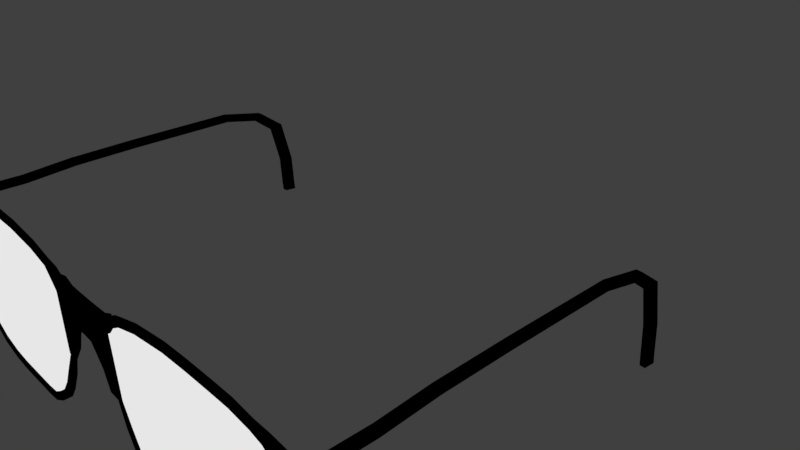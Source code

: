 # Source: glasses.blend  (saved by Blender 2.79.0; exported with 4.5.12 LTS)
import bpy
from mathutils import Matrix  # noqa: F401  (used for matrix-valued properties, if any)

bpy.ops.wm.read_factory_settings(use_empty=True)
scene = bpy.context.scene
scene.name = 'Scene'

# ---- collections
col_collection_1 = bpy.data.collections.new('Collection 1'); scene.collection.children.link(col_collection_1)

# ---- materials (node trees are filled in below, after node groups)
mat_material_002 = bpy.data.materials.new('Material.002')
mat_material_002.alpha_threshold = 0.0
mat_material_002.roughness = 0.5
mat_material_001 = bpy.data.materials.new('Material.001')
mat_material_001.alpha_threshold = 0.0
mat_material_001.diffuse_color = (0.0005155, 0.0005155, 0.0005155, 1.0)
mat_material_001.roughness = 0.5
mat_material_003 = bpy.data.materials.new('Material.003')
mat_material_003.alpha_threshold = 0.0
mat_material_003.roughness = 0.5

# ---- material node trees
mat_material_002.use_nodes = True; mat_material_002.node_tree.nodes.clear()
_N = mat_material_002.node_tree.nodes; _L = mat_material_002.node_tree.links
n0 = _N.new('ShaderNodeOutputMaterial'); n0.name = 'Material Output'; n0.location = (300, 300)
n1 = _N.new('ShaderNodeEmission'); n1.name = 'Emission'; n1.location = (10, 300)
n1.inputs[0].default_value = (0.8, 0.8, 0.8, 1.0)
_L.new(n1.outputs[0], n0.inputs[0])
n0.is_active_output = True
mat_material_001.use_nodes = True; mat_material_001.node_tree.nodes.clear()
_N = mat_material_001.node_tree.nodes; _L = mat_material_001.node_tree.links
n0 = _N.new('ShaderNodeOutputMaterial'); n0.name = 'Material Output'; n0.location = (300, 300)
n1 = _N.new('ShaderNodeBsdfAnisotropic'); n1.name = 'Glossy BSDF'; n1.location = (10, 300)
n1.distribution = 'GGX'
n1.inputs[0].default_value = (0.0005155, 0.0005155, 0.0005155, 1.0)
n1.inputs[1].default_value = 0.0
n2 = _N.new('ShaderNodeTexCoord'); n2.name = 'Texture Coordinate'; n2.location = (-180, 100)
_L.new(n1.outputs[0], n0.inputs[0])
_L.new(n2.outputs[6], n1.inputs[4])
n0.is_active_output = True
mat_material_003.use_nodes = True; mat_material_003.node_tree.nodes.clear()
_N = mat_material_003.node_tree.nodes; _L = mat_material_003.node_tree.links
n0 = _N.new('ShaderNodeOutputMaterial'); n0.name = 'Material Output'; n0.location = (300, 300)
n1 = _N.new('ShaderNodeEmission'); n1.name = 'Emission'; n1.location = (10, 300)
n1.inputs[0].default_value = (0.8, 0.8, 0.8, 1.0)
_L.new(n1.outputs[0], n0.inputs[0])
n0.is_active_output = True

# ---- world
world_world = bpy.data.worlds.new('World'); scene.world = world_world
world_world.color = (0.05088, 0.05088, 0.05088)
world_world.use_sun_shadow = False
world_world.sun_shadow_jitter_overblur = 0.0
world_world.cycles.sampling_method = 'MANUAL'

# ---- cameras
cam_camera = bpy.data.cameras.new('Camera')
cam_camera.clip_end = 100.0
cam_camera.lens = 35.0
cam_camera.sensor_width = 32.0
cam_camera.sensor_height = 18.0
cam_camera.ortho_scale = 7.314
cam_camera.dof.focus_distance = 0.0

# ---- lights
light_sun = bpy.data.lights.new('Sun', 'SUN')
light_sun.transmission_factor = 0.0
light_sun.angle = 0.1993
light_sun.energy = 1.0
light_sun.shadow_buffer_clip_start = 0.5
light_sun.shadow_soft_size = 0.1
light_sun.shadow_cascade_max_distance = 1000.0
light_lamp = bpy.data.lights.new('Lamp', 'POINT')
light_lamp.transmission_factor = 0.0
light_lamp.cutoff_distance = 30.0
light_lamp.energy = 100.0
light_lamp.shadow_buffer_clip_start = 1.001
light_lamp.shadow_soft_size = 0.1
light_lamp.shadow_maximum_resolution = 0.006
light_lamp.use_absolute_resolution = True

# ---- meshes
me_cube_004 = bpy.data.meshes.new('Cube.004')
me_cube_004.from_pydata([(-1.141, -1.0, -0.9648), (-1.158, -1.0, 1.075), (-1.141, 1.0, -0.9648), (-1.158, 1.0, 1.075), (0.008849, 1.0, -1.33), (0.03091, 1.0, 1.187), (0.008849, -1.0, -1.33), (0.03091, -1.0, 1.187), (-0.5218, 1.0, -1.296), (-0.5856, -1.0, 1.175), (-0.5856, 1.0, 1.175), (-0.5218, -1.0, -1.296), (-1.006, 1.0, -1.073), (-1.037, -1.0, 1.12), (-1.037, 1.0, 1.12), (-1.006, -1.0, -1.073), (-1.449, 1.0, -0.1163), (-1.449, -1.0, -0.1163), (-1.466, -1.0, 0.8883), (-1.466, 1.0, 0.8883), (-1.521, 1.0, 0.09515), (-1.521, -1.0, 0.09515), (-1.538, -1.0, 0.6739), (-1.538, 1.0, 0.6739)], [], [(15, 13, 1, 0), (14, 3, 1, 13), (8, 4, 6, 11), (8, 10, 5, 4), (12, 14, 10, 8), (12, 8, 11, 15), (5, 10, 9, 7), (6, 7, 9, 11), (2, 12, 15, 0), (2, 3, 14, 12), (10, 14, 13, 9), (11, 9, 13, 15), (2, 0, 17, 16), (16, 17, 21, 20), (0, 1, 18, 17), (1, 3, 19, 18), (3, 2, 16, 19), (20, 21, 22, 23), (17, 18, 22, 21), (18, 19, 23, 22), (19, 16, 20, 23)])
me_cube_004.materials.append(mat_material_002)
me_cube_004.use_remesh_preserve_volume = False
me_cube_004.use_remesh_preserve_attributes = False
me_cube_004.use_mirror_vertex_groups = False
me_cube_004.update()
me_cube_003 = bpy.data.meshes.new('Cube.003')
me_cube_003.from_pydata([(2.474, -22.98, 1.047), (2.595, -22.98, -2.531), (2.595, -22.23, -2.531), (2.474, -22.23, 1.047), (1.307, -22.98, -1.121), (1.307, -22.98, 1.014), (1.307, -22.23, -1.121), (1.307, -22.23, 1.014), (0.0, -22.23, -1.0), (0.0, -22.23, 1.0), (0.0, -22.98, -1.0), (0.0, -22.98, 1.0), (3.456, -22.98, 1.372), (3.213, -22.98, -3.925), (3.456, -22.23, 1.372), (3.213, -22.23, -3.925), (4.04, -22.66, -4.341), (3.305, -22.66, -4.642), (4.04, -22.56, -4.341), (3.305, -22.56, -4.642), (4.925, -22.74, -5.961), (4.191, -22.74, -6.261), (4.925, -22.47, -5.961), (4.191, -22.47, -6.261), (5.938, -22.74, -7.571), (5.293, -22.74, -7.998), (5.938, -22.47, -7.571), (5.293, -22.47, -7.998), (6.87, -22.74, -8.627), (6.224, -22.74, -9.053), (6.87, -22.47, -8.627), (6.224, -22.47, -9.053), (8.151, -22.74, -9.434), (7.708, -22.74, -10.02), (8.151, -22.47, -9.434), (7.708, -22.47, -10.02), (9.193, -22.74, -9.973), (9.2, -22.74, -10.68), (9.193, -22.47, -9.973), (9.2, -22.47, -10.68), (10.57, -22.74, -10.07), (10.58, -22.74, -10.77), (10.57, -22.47, -10.07), (10.58, -22.47, -10.77), (15.32, -22.74, -10.03), (15.33, -22.74, -10.73), (15.32, -22.47, -10.03), (15.33, -22.47, -10.73), (17.07, -22.74, -9.876), (17.34, -22.74, -10.54), (17.07, -22.47, -9.876), (17.34, -22.47, -10.54), (19.14, -22.74, -9.402), (19.41, -22.74, -10.07), (19.14, -22.47, -9.402), (19.41, -22.47, -10.07), (20.61, -22.74, -8.636), (21.18, -22.74, -9.136), (20.61, -22.47, -8.636), (21.18, -22.47, -9.136), (21.09, -22.74, -8.228), (21.66, -22.74, -8.728), (21.09, -22.47, -8.228), (21.66, -22.47, -8.728), (21.72, -22.74, -7.105), (22.47, -22.74, -7.387), (21.72, -22.47, -7.105), (22.47, -22.47, -7.387), (22.47, -22.74, -5.106), (23.28, -22.74, -5.207), (22.47, -22.47, -5.106), (23.28, -22.47, -5.207), (23.02, -22.74, -2.723), (23.82, -22.74, -2.823), (23.02, -22.47, -2.723), (23.82, -22.47, -2.823), (23.11, -22.74, -1.295), (24.21, -22.74, -1.395), (23.11, -22.47, -1.295), (24.21, -22.47, -1.395), (23.01, -22.74, -0.5284), (24.5, -22.74, -0.629), (23.01, -22.47, -0.5284), (24.5, -22.47, -0.629), (22.86, -22.74, 0.2688), (25.2, -22.74, 0.1683), (22.86, -22.47, 0.2688), (25.2, -22.47, 0.1683), (22.7, -22.74, 0.7788), (25.88, -22.74, 0.6783), (22.7, -22.47, 0.7788), (25.88, -22.47, 0.6783), (22.34, -22.74, 1.197), (25.91, -22.74, 1.097), (22.34, -22.47, 1.197), (25.91, -22.47, 1.097), (21.52, -22.74, 1.745), (25.8, -22.74, 1.644), (21.52, -22.47, 1.745), (25.8, -22.47, 1.644), (21.91, -22.73, 2.52), (25.85, -22.73, 2.065), (21.91, -22.48, 2.52), (25.85, -22.48, 2.065), (20.39, -22.47, 2.03), (20.39, -22.74, 2.03), (20.49, -22.48, 2.583), (20.49, -22.73, 2.583), (18.37, -22.47, 2.298), (18.37, -22.74, 2.298), (18.47, -22.48, 2.852), (18.47, -22.73, 2.852), (16.4, -22.47, 2.349), (16.4, -22.74, 2.349), (16.41, -22.48, 2.91), (16.41, -22.73, 2.91), (13.89, -22.47, 2.386), (13.89, -22.74, 2.386), (13.9, -22.48, 2.946), (13.9, -22.73, 2.946), (11.35, -22.47, 2.358), (11.35, -22.74, 2.358), (11.28, -22.48, 2.915), (11.28, -22.73, 2.915), (7.836, -22.47, 2.015), (7.836, -22.74, 2.015), (7.763, -22.48, 2.571), (7.763, -22.73, 2.571), (5.632, -22.47, 1.534), (5.632, -22.74, 1.534), (5.431, -22.48, 2.066), (5.431, -22.73, 2.066), (4.671, -22.38, 1.12), (4.671, -22.84, 1.12), (4.47, -22.39, 1.757), (4.47, -22.82, 1.757), (4.034, -22.38, 0.4936), (4.034, -22.84, 0.4936), (3.833, -22.39, 1.454), (3.833, -22.82, 1.454), (2.496, -22.98, 0.3859), (1.307, -22.23, 0.6199), (1.307, -22.98, 0.6199), (2.496, -22.23, 0.3859), (0.0, -22.98, 0.6304), (0.0, -22.23, 0.6304), (3.411, -22.98, 0.3928), (3.411, -22.23, 0.3928), (3.904, -22.66, -4.396), (3.904, -22.56, -4.396), (4.79, -22.74, -6.016), (4.79, -22.47, -6.016), (5.819, -22.74, -7.65), (5.819, -22.47, -7.65), (6.751, -22.74, -8.706), (6.751, -22.47, -8.706), (8.069, -22.74, -9.543), (8.069, -22.47, -9.543), (9.194, -22.74, -10.1), (9.194, -22.47, -10.1), (10.57, -22.74, -10.2), (10.57, -22.47, -10.2), (15.32, -22.74, -10.16), (15.32, -22.47, -10.16), (17.12, -22.74, -9.998), (17.12, -22.47, -9.998), (19.19, -22.74, -9.524), (19.19, -22.47, -9.524), (20.72, -22.74, -8.729), (20.72, -22.47, -8.729), (21.19, -22.74, -8.321), (21.19, -22.47, -8.321), (21.86, -22.74, -7.157), (21.86, -22.47, -7.157), (22.62, -22.74, -5.125), (22.62, -22.47, -5.125), (23.17, -22.74, -2.741), (23.17, -22.47, -2.741), (23.31, -22.74, -1.313), (23.31, -22.47, -1.313), (23.28, -22.74, -0.547), (23.28, -22.47, -0.547), (23.29, -22.74, 0.2503), (23.29, -22.47, 0.2503), (23.29, -22.74, 0.7602), (23.29, -22.47, 0.7602), (23.0, -22.74, 1.179), (23.0, -22.47, 1.179), (22.31, -22.74, 1.726), (22.31, -22.47, 1.726), (22.64, -22.73, 2.436), (22.64, -22.48, 2.436), (2.494, -22.98, 0.4489), (1.307, -22.23, 0.6575), (1.307, -22.98, 0.6575), (2.494, -22.23, 0.4489), (0.0, -22.98, 0.6656), (0.0, -22.23, 0.6656), (3.416, -22.98, 0.486), (3.416, -22.23, 0.486), (3.917, -22.66, -4.391), (3.917, -22.56, -4.391), (4.802, -22.74, -6.011), (4.802, -22.47, -6.011), (5.83, -22.74, -7.643), (5.83, -22.47, -7.643), (6.762, -22.74, -8.698), (6.762, -22.47, -8.698), (8.077, -22.74, -9.532), (8.077, -22.47, -9.532), (9.194, -22.74, -10.09), (9.194, -22.47, -10.09), (10.57, -22.74, -10.19), (10.57, -22.47, -10.19), (15.32, -22.74, -10.15), (15.32, -22.47, -10.15), (17.11, -22.74, -9.987), (17.11, -22.47, -9.987), (19.19, -22.74, -9.513), (19.19, -22.47, -9.513), (20.71, -22.74, -8.72), (20.71, -22.47, -8.72), (21.18, -22.74, -8.312), (21.18, -22.47, -8.312), (21.85, -22.74, -7.152), (21.85, -22.47, -7.152), (22.61, -22.74, -5.123), (22.61, -22.47, -5.123), (23.15, -22.74, -2.739), (23.15, -22.47, -2.739), (23.29, -22.74, -1.312), (23.29, -22.47, -1.312), (23.26, -22.74, -0.5452), (23.26, -22.47, -0.5452), (23.25, -22.74, 0.252), (23.25, -22.47, 0.252), (23.23, -22.74, 0.762), (23.23, -22.47, 0.762), (22.94, -22.74, 1.18), (22.94, -22.47, 1.18), (22.24, -22.74, 1.728), (22.24, -22.47, 1.728), (22.57, -22.73, 2.444), (22.57, -22.48, 2.444), (3.557, -22.92, 0.3808), (3.555, -22.29, 0.407), (2.558, -22.98, -1.441), (1.307, -22.23, -0.4704), (1.307, -22.98, -0.4704), (2.558, -22.23, -1.441), (0.0, -22.98, -0.3909), (0.0, -22.23, -0.3909), (3.287, -22.98, -2.312), (3.287, -22.23, -2.312), (3.529, -22.66, -4.55), (3.529, -22.56, -4.55), (4.414, -22.74, -6.17), (4.414, -22.47, -6.17), (5.489, -22.74, -7.868), (5.489, -22.47, -7.868), (6.421, -22.74, -8.924), (6.421, -22.47, -8.924), (7.843, -22.74, -9.844), (7.843, -22.47, -9.844), (9.198, -22.74, -10.46), (9.198, -22.47, -10.46), (10.58, -22.74, -10.56), (10.58, -22.47, -10.56), (15.33, -22.74, -10.52), (15.33, -22.47, -10.52), (17.26, -22.74, -10.34), (17.26, -22.47, -10.34), (19.33, -22.74, -9.863), (19.33, -22.47, -9.863), (21.01, -22.74, -8.984), (21.01, -22.47, -8.984), (21.48, -22.74, -8.576), (21.48, -22.47, -8.576), (22.24, -22.74, -7.301), (22.24, -22.47, -7.301), (23.03, -22.74, -5.176), (23.03, -22.47, -5.176), (23.58, -22.74, -2.793), (23.58, -22.47, -2.793), (23.88, -22.74, -1.365), (23.88, -22.47, -1.365), (24.05, -22.74, -0.5984), (24.05, -22.47, -0.5984), (24.49, -22.74, 0.1989), (24.49, -22.47, 0.1989), (24.91, -22.74, 0.7089), (24.91, -22.47, 0.7089), (24.82, -22.74, 1.127), (24.82, -22.47, 1.127), (24.5, -22.74, 1.675), (24.5, -22.47, 1.675), (24.65, -22.73, 2.204), (24.65, -22.48, 2.204), (23.31, -22.47, 0.7595), (24.49, -22.47, 0.7221), (23.32, -22.47, 1.17), (24.49, -22.47, 1.137), (23.34, -22.47, 1.702), (23.64, -21.54, 0.6445), (24.16, -21.54, 0.622), (23.66, -21.54, 1.28), (24.16, -21.54, 1.268), (23.64, -21.54, 0.8675), (24.16, -21.54, 0.8511), (23.65, -21.54, 1.047), (24.16, -21.54, 1.033), (23.64, -17.65, 0.6445), (24.16, -17.65, 0.622), (23.66, -17.65, 1.28), (24.16, -17.65, 1.268), (23.64, -17.65, 0.8675), (24.16, -17.65, 0.8511), (23.65, -17.65, 1.047), (24.16, -17.65, 1.033), (23.64, -13.42, 0.9693), (24.16, -13.42, 0.9473), (23.66, -13.66, 1.592), (24.16, -13.65, 1.581), (23.64, -13.51, 1.188), (24.16, -13.5, 1.172), (23.65, -13.57, 1.364), (24.16, -13.57, 1.35), (23.64, -7.975, 1.082), (24.16, -7.974, 1.059), (23.66, -7.986, 1.717), (24.16, -7.986, 1.705), (23.64, -7.979, 1.305), (24.16, -7.978, 1.288), (23.65, -7.982, 1.484), (24.16, -7.982, 1.47), (23.64, 1.044, 1.131), (24.16, 1.044, 1.108), (23.66, 1.032, 1.766), (24.16, 1.032, 1.754), (23.64, 1.04, 1.354), (24.16, 1.04, 1.337), (23.65, 1.036, 1.533), (24.16, 1.037, 1.519), (23.64, 4.139, 0.4956), (24.16, 4.117, 0.4768), (23.66, 4.776, 1.03), (24.16, 4.764, 1.02), (23.64, 4.362, 0.683), (24.16, 4.346, 0.6692), (23.65, 4.542, 0.8338), (24.16, 4.528, 0.8217), (23.64, 6.01, -0.9058), (24.16, 5.976, -0.9188), (23.66, 6.97, -0.541), (24.16, 6.952, -0.5478), (23.64, 6.347, -0.7778), (24.16, 6.322, -0.7872), (23.65, 6.618, -0.6747), (24.16, 6.596, -0.683), (23.56, 6.828, -4.157), (24.08, 6.784, -4.149), (23.6, 7.919, -4.258), (24.1, 7.894, -4.252), (23.57, 7.211, -4.192), (24.09, 7.178, -4.185), (23.58, 7.519, -4.221), (24.1, 7.489, -4.214), (23.59, 7.0, -6.779), (24.11, 6.956, -6.771), (23.63, 8.091, -6.88), (24.13, 8.066, -6.874), (23.6, 7.383, -6.814), (24.12, 7.349, -6.808), (23.61, 7.691, -6.843), (24.13, 7.661, -6.836), (23.6, 7.078, -7.54), (24.12, 7.034, -7.532), (23.64, 8.169, -7.641), (24.14, 8.144, -7.635), (23.61, 7.461, -7.575), (24.13, 7.428, -7.568), (23.62, 7.769, -7.604), (24.13, 7.739, -7.597)], [], [(14, 12, 244, 245), (197, 9, 7, 193), (248, 4, 1, 246), (7, 5, 0, 3), (8, 6, 4, 10), (4, 6, 2, 1), (7, 9, 11, 5), (193, 7, 3, 195), (194, 5, 11, 196), (1, 2, 15, 13), (195, 3, 14, 199), (3, 0, 12, 14), (246, 1, 13, 252), (18, 16, 20, 22), (13, 15, 19, 17), (199, 14, 245, 18, 201), (252, 13, 17, 254), (22, 20, 24, 26), (17, 19, 23, 21), (201, 18, 22, 203), (254, 17, 21, 256), (26, 24, 28, 30), (21, 23, 27, 25), (203, 22, 26, 205), (256, 21, 25, 258), (30, 28, 32, 34), (25, 27, 31, 29), (205, 26, 30, 207), (258, 25, 29, 260), (34, 32, 36, 38), (29, 31, 35, 33), (207, 30, 34, 209), (260, 29, 33, 262), (38, 36, 40, 42), (33, 35, 39, 37), (209, 34, 38, 211), (262, 33, 37, 264), (42, 40, 44, 46), (37, 39, 43, 41), (211, 38, 42, 213), (264, 37, 41, 266), (46, 44, 48, 50), (41, 43, 47, 45), (213, 42, 46, 215), (266, 41, 45, 268), (50, 48, 52, 54), (45, 47, 51, 49), (215, 46, 50, 217), (268, 45, 49, 270), (54, 52, 56, 58), (49, 51, 55, 53), (217, 50, 54, 219), (270, 49, 53, 272), (58, 56, 60, 62), (53, 55, 59, 57), (219, 54, 58, 221), (272, 53, 57, 274), (62, 60, 64, 66), (57, 59, 63, 61), (221, 58, 62, 223), (274, 57, 61, 276), (66, 64, 68, 70), (61, 63, 67, 65), (223, 62, 66, 225), (276, 61, 65, 278), (70, 68, 72, 74), (65, 67, 71, 69), (225, 66, 70, 227), (278, 65, 69, 280), (74, 72, 76, 78), (69, 71, 75, 73), (227, 70, 74, 229), (280, 69, 73, 282), (78, 76, 80, 82), (73, 75, 79, 77), (229, 74, 78, 231), (282, 73, 77, 284), (82, 80, 84, 86), (77, 79, 83, 81), (231, 78, 82, 233), (284, 77, 81, 286), (86, 84, 88, 90), (81, 83, 87, 85), (233, 82, 86, 235), (286, 81, 85, 288), (90, 88, 92, 94), (85, 87, 91, 89), (235, 86, 90, 237), (288, 85, 89, 290), (94, 92, 96, 98), (89, 91, 95, 93), (237, 90, 94, 239), (290, 89, 93, 292), (102, 98, 104, 106), (93, 95, 99, 97), (239, 94, 98, 241), (292, 93, 97, 294), (243, 102, 100, 242), (97, 99, 103, 101), (241, 98, 102, 243), (294, 97, 101, 296), (107, 106, 110, 111), (100, 102, 106, 107), (98, 96, 105, 104), (96, 100, 107, 105), (111, 110, 114, 115), (105, 107, 111, 109), (106, 104, 108, 110), (104, 105, 109, 108), (115, 114, 118, 119), (109, 111, 115, 113), (110, 108, 112, 114), (108, 109, 113, 112), (119, 118, 122, 123), (113, 115, 119, 117), (114, 112, 116, 118), (112, 113, 117, 116), (123, 122, 126, 127), (117, 119, 123, 121), (118, 116, 120, 122), (116, 117, 121, 120), (127, 126, 130, 131), (121, 123, 127, 125), (122, 120, 124, 126), (120, 121, 125, 124), (131, 130, 134, 135), (125, 127, 131, 129), (126, 124, 128, 130), (124, 125, 129, 128), (135, 134, 138, 139), (129, 131, 135, 133), (130, 128, 132, 134), (128, 129, 133, 132), (136, 137, 139, 138), (133, 135, 139, 137), (134, 132, 136, 138), (132, 133, 137, 136), (240, 188, 190, 242), (295, 302, 189, 191, 297), (297, 191, 190, 296), (238, 186, 188, 240), (293, 301, 295), (236, 184, 186, 238), (291, 299, 301, 293), (234, 182, 184, 236), (298, 300, 309, 307), (232, 180, 182, 234), (287, 181, 183, 289), (230, 178, 180, 232), (285, 179, 181, 287), (228, 176, 178, 230), (283, 177, 179, 285), (226, 174, 176, 228), (281, 175, 177, 283), (224, 172, 174, 226), (279, 173, 175, 281), (222, 170, 172, 224), (277, 171, 173, 279), (220, 168, 170, 222), (275, 169, 171, 277), (218, 166, 168, 220), (273, 167, 169, 275), (216, 164, 166, 218), (271, 165, 167, 273), (214, 162, 164, 216), (269, 163, 165, 271), (212, 160, 162, 214), (267, 161, 163, 269), (210, 158, 160, 212), (265, 159, 161, 267), (208, 156, 158, 210), (263, 157, 159, 265), (206, 154, 156, 208), (261, 155, 157, 263), (204, 152, 154, 206), (259, 153, 155, 261), (202, 150, 152, 204), (257, 151, 153, 259), (200, 148, 150, 202), (255, 149, 151, 257), (198, 146, 148, 200), (253, 147, 149, 255), (192, 140, 146, 198), (249, 143, 147, 253), (248, 142, 144, 250), (247, 141, 143, 249), (194, 142, 140, 192), (251, 145, 141, 247), (5, 194, 192, 0), (0, 192, 198, 12), (12, 198, 200, 16, 244), (16, 200, 202, 20), (20, 202, 204, 24), (24, 204, 206, 28), (28, 206, 208, 32), (32, 208, 210, 36), (36, 210, 212, 40), (40, 212, 214, 44), (44, 214, 216, 48), (48, 216, 218, 52), (52, 218, 220, 56), (56, 220, 222, 60), (60, 222, 224, 64), (64, 224, 226, 68), (68, 226, 228, 72), (72, 228, 230, 76), (76, 230, 232, 80), (80, 232, 234, 84), (84, 234, 236, 88), (88, 236, 238, 92), (92, 238, 240, 96), (96, 240, 242, 100), (189, 241, 243, 191), (191, 243, 242, 190), (187, 239, 241, 189), (185, 237, 239, 187), (183, 235, 237, 185), (181, 233, 235, 183), (179, 231, 233, 181), (177, 229, 231, 179), (175, 227, 229, 177), (173, 225, 227, 175), (171, 223, 225, 173), (169, 221, 223, 171), (167, 219, 221, 169), (165, 217, 219, 167), (163, 215, 217, 165), (161, 213, 215, 163), (159, 211, 213, 161), (157, 209, 211, 159), (155, 207, 209, 157), (153, 205, 207, 155), (151, 203, 205, 153), (149, 201, 203, 151), (147, 199, 201, 149), (143, 195, 199, 147), (142, 194, 196, 144), (141, 193, 195, 143), (145, 197, 193, 141), (245, 244, 16, 18), (244, 137, 139, 12), (12, 139, 138, 14), (136, 245, 14, 138), (137, 244, 245, 136), (8, 251, 247, 6), (6, 247, 249, 2), (4, 248, 250, 10), (2, 249, 253, 15), (15, 253, 255, 19), (19, 255, 257, 23), (23, 257, 259, 27), (27, 259, 261, 31), (31, 261, 263, 35), (35, 263, 265, 39), (39, 265, 267, 43), (43, 267, 269, 47), (47, 269, 271, 51), (51, 271, 273, 55), (55, 273, 275, 59), (59, 275, 277, 63), (63, 277, 279, 67), (67, 279, 281, 71), (71, 281, 283, 75), (75, 283, 285, 79), (79, 285, 287, 83), (83, 287, 289, 87), (87, 289, 291, 91), (91, 291, 293, 95), (95, 293, 295, 99), (103, 297, 296, 101), (99, 295, 297, 103), (188, 294, 296, 190), (186, 292, 294, 188), (184, 290, 292, 186), (182, 288, 290, 184), (180, 286, 288, 182), (178, 284, 286, 180), (176, 282, 284, 178), (174, 280, 282, 176), (172, 278, 280, 174), (170, 276, 278, 172), (168, 274, 276, 170), (166, 272, 274, 168), (164, 270, 272, 166), (162, 268, 270, 164), (160, 266, 268, 162), (158, 264, 266, 160), (156, 262, 264, 158), (154, 260, 262, 156), (152, 258, 260, 154), (150, 256, 258, 152), (148, 254, 256, 150), (146, 252, 254, 148), (140, 246, 252, 146), (142, 248, 246, 140), (310, 308, 316, 318), (295, 301, 310, 306), (302, 300, 187, 189), (299, 291, 289), (298, 183, 185), (301, 299, 308, 310), (300, 298, 185, 187), (303, 307, 315, 311), (308, 304, 312, 316), (302, 295, 306, 305), (300, 302, 305, 309), (299, 289, 304, 308), (183, 298, 307, 303), (289, 183, 303, 304), (318, 316, 324, 326), (311, 315, 323, 319), (316, 312, 320, 324), (306, 310, 318, 314), (304, 303, 311, 312), (307, 309, 317, 315), (309, 305, 313, 317), (305, 306, 314, 313), (326, 324, 332, 334), (319, 323, 331, 327), (324, 320, 328, 332), (314, 318, 326, 322), (312, 311, 319, 320), (315, 317, 325, 323), (317, 313, 321, 325), (313, 314, 322, 321), (334, 332, 340, 342), (327, 331, 339, 335), (332, 328, 336, 340), (322, 326, 334, 330), (320, 319, 327, 328), (323, 325, 333, 331), (321, 322, 330, 329), (325, 321, 329, 333), (342, 340, 348, 350), (335, 339, 347, 343), (340, 336, 344, 348), (328, 327, 335, 336), (330, 334, 342, 338), (331, 333, 341, 339), (333, 329, 337, 341), (329, 330, 338, 337), (350, 348, 356, 358), (343, 347, 355, 351), (348, 344, 352, 356), (338, 342, 350, 346), (336, 335, 343, 344), (339, 341, 349, 347), (341, 337, 345, 349), (337, 338, 346, 345), (358, 356, 364, 366), (351, 355, 363, 359), (356, 352, 360, 364), (346, 350, 358, 354), (344, 343, 351, 352), (347, 349, 357, 355), (349, 345, 353, 357), (345, 346, 354, 353), (361, 362, 370, 369), (365, 361, 369, 373), (363, 365, 373, 371), (354, 358, 366, 362), (352, 351, 359, 360), (355, 357, 365, 363), (357, 353, 361, 365), (353, 354, 362, 361), (369, 370, 378, 377), (373, 369, 377, 381), (371, 373, 381, 379), (364, 360, 368, 372), (359, 363, 371, 367), (366, 364, 372, 374), (362, 366, 374, 370), (360, 359, 367, 368), (376, 375, 379, 380), (378, 382, 381, 377), (382, 380, 379, 381), (372, 368, 376, 380), (367, 371, 379, 375), (374, 372, 380, 382), (370, 374, 382, 378), (368, 367, 375, 376)])
me_cube_003.materials.append(mat_material_001)
me_cube_003.use_remesh_preserve_volume = False
me_cube_003.use_remesh_preserve_attributes = False
me_cube_003.use_mirror_vertex_groups = False
me_cube_003.update()
me_cube_005 = bpy.data.meshes.new('Cube.005')
me_cube_005.from_pydata([(-1.141, -1.0, -0.9648), (-1.158, -1.0, 1.075), (-1.141, 1.0, -0.9648), (-1.158, 1.0, 1.075), (0.008849, 1.0, -1.33), (0.03091, 1.0, 1.187), (0.008849, -1.0, -1.33), (0.03091, -1.0, 1.187), (-0.5218, 1.0, -1.296), (-0.5856, -1.0, 1.175), (-0.5856, 1.0, 1.175), (-0.5218, -1.0, -1.296), (-1.006, 1.0, -1.073), (-1.037, -1.0, 1.12), (-1.037, 1.0, 1.12), (-1.006, -1.0, -1.073), (-1.449, 1.0, -0.1163), (-1.449, -1.0, -0.1163), (-1.466, -1.0, 0.8883), (-1.466, 1.0, 0.8883), (-1.521, 1.0, 0.09515), (-1.521, -1.0, 0.09515), (-1.538, -1.0, 0.6739), (-1.538, 1.0, 0.6739)], [], [(15, 13, 1, 0), (14, 3, 1, 13), (8, 4, 6, 11), (8, 10, 5, 4), (12, 14, 10, 8), (12, 8, 11, 15), (5, 10, 9, 7), (6, 7, 9, 11), (2, 12, 15, 0), (2, 3, 14, 12), (10, 14, 13, 9), (11, 9, 13, 15), (2, 0, 17, 16), (16, 17, 21, 20), (0, 1, 18, 17), (1, 3, 19, 18), (3, 2, 16, 19), (20, 21, 22, 23), (17, 18, 22, 21), (18, 19, 23, 22), (19, 16, 20, 23)])
me_cube_005.materials.append(mat_material_003)
me_cube_005.use_remesh_preserve_volume = False
me_cube_005.use_remesh_preserve_attributes = False
me_cube_005.use_mirror_vertex_groups = False
me_cube_005.update()

# ---- objects
ob_cube_001 = bpy.data.objects.new('Cube.001', me_cube_004)
ob_sun = bpy.data.objects.new('Sun', light_sun)
ob_cube = bpy.data.objects.new('Cube', me_cube_003)
ob_lamp = bpy.data.objects.new('Lamp', light_lamp)
ob_camera = bpy.data.objects.new('Camera', cam_camera)
ob_cube_002 = bpy.data.objects.new('Cube.002', me_cube_005)

# ---- transforms, parenting, visibility, modifiers, constraints
ob_cube_001.location = (-1.955, -3.723, 0.08196)
ob_cube_001.scale = (0.9433, -0.01046, 0.8567)
ob_cube_001.lineart.crease_threshold = 0.0
_m = ob_cube_001.modifiers.new('Mirror', 'MIRROR')
ob_sun.location = (0.0, 0.0, 0.0)
ob_sun.rotation_euler = (0.8612, -0.0, 0.0)
ob_sun.lineart.crease_threshold = 0.0
ob_cube.location = (-0.01846, -9.018e-08, 0.6712)
ob_cube.scale = (0.1426, 0.1648, 0.1648)
ob_cube.lineart.crease_threshold = 0.0
_m = ob_cube.modifiers.new('Mirror', 'MIRROR')
ob_lamp.location = (4.076, 1.005, 5.904)
ob_lamp.rotation_euler = (0.6503, 0.05522, 1.866)
ob_lamp.lock_rotations_4d = False
ob_lamp.empty_display_type = 'ARROWS'
ob_lamp.color = (0.0, 0.0, 0.0, 0.0)
ob_lamp.lineart.crease_threshold = 0.0
ob_camera.location = (7.481, -6.508, 5.344)
ob_camera.rotation_euler = (1.109, 0.0, 0.8149)
ob_camera.lock_rotations_4d = False
ob_camera.empty_display_type = 'ARROWS'
ob_camera.color = (0.0, 0.0, 0.0, 0.0)
ob_camera.display_type = 'WIRE'
ob_camera.lineart.crease_threshold = 0.0
ob_cube_002.location = (1.886, -3.723, 0.08196)
ob_cube_002.rotation_euler = (0.0, -0.0, 3.142)
ob_cube_002.scale = (0.9433, -0.01046, 0.8567)
ob_cube_002.lineart.crease_threshold = 0.0
_m = ob_cube_002.modifiers.new('Mirror', 'MIRROR')

# ---- collection membership
col_collection_1.objects.link(ob_cube_001)
col_collection_1.objects.link(ob_sun)
col_collection_1.objects.link(ob_cube)
col_collection_1.objects.link(ob_lamp)
col_collection_1.objects.link(ob_camera)
col_collection_1.objects.link(ob_cube_002)

# ---- scene / render settings (as saved in the file)
scene.camera = ob_camera
scene.frame_start = 1; scene.frame_end = 250; scene.frame_set(1)
scene.render.engine = 'CYCLES'
scene.render.resolution_percentage = 50
scene.render.dither_intensity = 0.0
scene.cycles.use_denoising = False
scene.cycles.samples = 128
scene.cycles.sampling_pattern = 'TABULATED_SOBOL'
scene.cycles.use_adaptive_sampling = False
scene.cycles.use_light_tree = False
scene.cycles.blur_glossy = 0.0
scene.cycles.sample_clamp_indirect = 0.0
scene.view_settings.view_transform = 'Standard'
bpy.context.view_layer.update()
